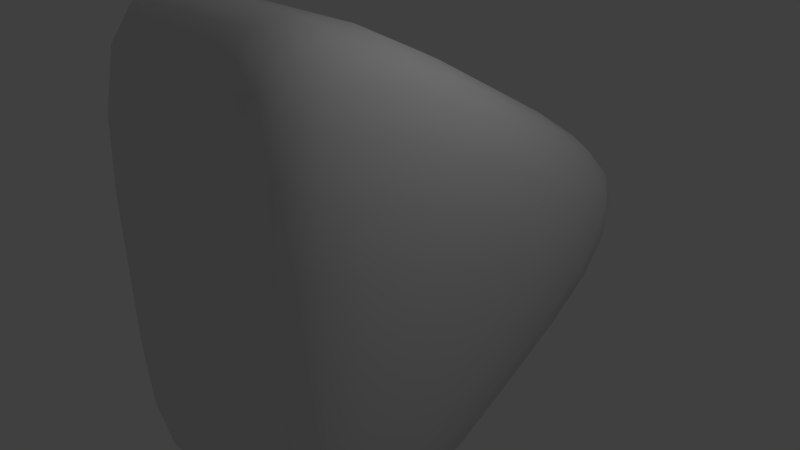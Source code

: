 # Source: level1_planet2.blend  (saved by Blender 2.74.0; exported with 4.5.12 LTS)
import bpy
from mathutils import Matrix  # noqa: F401  (used for matrix-valued properties, if any)

bpy.ops.wm.read_factory_settings(use_empty=True)
scene = bpy.context.scene
scene.name = 'Scene'

# ---- collections
col_collection_1 = bpy.data.collections.new('Collection 1'); scene.collection.children.link(col_collection_1)

# ---- world
world_world = bpy.data.worlds.new('World'); scene.world = world_world
world_world.color = (0.05088, 0.05088, 0.05088)
world_world.use_sun_shadow = False
world_world.sun_shadow_jitter_overblur = 0.0
world_world.cycles.sampling_method = 'MANUAL'
world_world.cycles.sample_map_resolution = 256

# ---- cameras
cam_camera = bpy.data.cameras.new('Camera')
cam_camera.clip_end = 100.0
cam_camera.lens = 35.0
cam_camera.sensor_width = 32.0
cam_camera.sensor_height = 18.0
cam_camera.ortho_scale = 7.314
cam_camera.dof.focus_distance = 0.0
cam_camera.dof.aperture_fstop = 128.0

# ---- lights
light_lamp = bpy.data.lights.new('Lamp', 'POINT')
light_lamp.transmission_factor = 0.0
light_lamp.cutoff_distance = 30.0
light_lamp.energy = 100.0
light_lamp.shadow_buffer_clip_start = 1.001
light_lamp.shadow_soft_size = 0.1
light_lamp.shadow_maximum_resolution = 0.006
light_lamp.use_absolute_resolution = True
light_lamp.cycles.use_multiple_importance_sampling = False

# ---- meshes
me_cylinder = bpy.data.meshes.new('Cylinder')
me_cylinder.from_pydata([(0.2165, 0.6016, -0.5), (0.3248, 0.4375, -0.5), (0.2165, 0.6016, -0.75), (0.1083, 0.7188, -0.5), (0.2165, 0.6016, -0.25), (0.3248, 0.4375, -0.25), (0.3248, 0.4375, -0.75), (0.1083, 0.7188, -0.75), (0.1083, 0.7188, -0.25), (0.2105, 0.5931, 0.4829), (0.2165, 0.6016, 0.25), (0.1049, 0.7066, 0.4783), (0.1924, 0.5677, 0.6814), (0.3176, 0.4314, 0.4844), (0.3248, 0.4375, 0.25), (0.1083, 0.7188, 0.25), (0.09472, 0.6701, 0.6632), (0.296, 0.4131, 0.6875), (0.6189, -0.1143, 0.4829), (0.5324, 0.05933, 0.4844), (0.5878, -0.1172, 0.6814), (0.6644, -0.2625, 0.4783), (0.6292, -0.1133, 0.25), (0.5413, 0.0625, 0.25), (0.5057, 0.0498, 0.6875), (0.6277, -0.253, 0.6632), (0.6766, -0.2656, 0.25), (0.6292, -0.1133, -0.5), (0.6292, -0.1133, -0.25), (0.6766, -0.2656, -0.5), (0.6292, -0.1133, -0.75), (0.5413, 0.0625, -0.5), (0.5413, 0.0625, -0.25), (0.6766, -0.2656, -0.25), (0.6766, -0.2656, -0.75), (0.5413, 0.0625, -0.75), (-0.6292, -0.1133, -0.5), (-0.5413, 0.0625, -0.5), (-0.6292, -0.1133, -0.75), (-0.6766, -0.2656, -0.5), (-0.6292, -0.1133, -0.25), (-0.5413, 0.0625, -0.25), (-0.5413, 0.0625, -0.75), (-0.6766, -0.2656, -0.75), (-0.6766, -0.2656, -0.25), (-0.6189, -0.1143, 0.4829), (-0.6292, -0.1133, 0.25), (-0.6644, -0.2625, 0.4783), (-0.5878, -0.1172, 0.6814), (-0.5324, 0.05933, 0.4844), (-0.5413, 0.0625, 0.25), (-0.6766, -0.2656, 0.25), (-0.6277, -0.253, 0.6632), (-0.5057, 0.0498, 0.6875), (-0.2105, 0.5931, 0.4829), (-0.3176, 0.4314, 0.4844), (-0.1924, 0.5677, 0.6814), (-0.1049, 0.7066, 0.4783), (-0.2165, 0.6016, 0.25), (-0.3248, 0.4375, 0.25), (-0.296, 0.4131, 0.6875), (-0.09472, 0.6701, 0.6632), (-0.1083, 0.7188, 0.25), (-0.2165, 0.6016, -0.5), (-0.2165, 0.6016, -0.25), (-0.1083, 0.7188, -0.5), (-0.2165, 0.6016, -0.75), (-0.3248, 0.4375, -0.5), (-0.3248, 0.4375, -0.25), (-0.1083, 0.7188, -0.25), (-0.1083, 0.7188, -0.75), (-0.3248, 0.4375, -0.75), (0.4127, -0.4883, -0.5), (0.2165, -0.5, -0.5), (0.4127, -0.4883, -0.75), (0.5683, -0.4531, -0.5), (0.4127, -0.4883, -0.25), (0.2165, -0.5, -0.25), (0.2165, -0.5, -0.75), (0.5683, -0.4531, -0.75), (0.5683, -0.4531, -0.25), (0.4084, -0.4788, 0.4829), (0.4127, -0.4883, 0.25), (0.5595, -0.4441, 0.4783), (0.3954, -0.4505, 0.6814), (0.2148, -0.4907, 0.4844), (0.2165, -0.5, 0.25), (0.5683, -0.4531, 0.25), (0.533, -0.4171, 0.6632), (0.2097, -0.4629, 0.6875), (-0.4084, -0.4788, 0.4829), (-0.2148, -0.4907, 0.4844), (-0.3954, -0.4505, 0.6814), (-0.5595, -0.4441, 0.4783), (-0.4127, -0.4883, 0.25), (-0.2165, -0.5, 0.25), (-0.2097, -0.4629, 0.6875), (-0.533, -0.4171, 0.6632), (-0.5683, -0.4531, 0.25), (-0.4127, -0.4883, -0.5), (-0.4127, -0.4883, -0.25), (-0.5683, -0.4531, -0.5), (-0.4127, -0.4883, -0.75), (-0.2165, -0.5, -0.5), (-0.2165, -0.5, -0.25), (-0.5683, -0.4531, -0.25), (-0.5683, -0.4531, -0.75), (-0.2165, -0.5, -0.75), (0.3068, -0.1771, 0.9692), (0.159, -0.1987, 0.9844), (0.3464, -0.2991, 0.9236), (0.4322, -0.1504, 0.9236), (0.2516, -0.03833, 0.9844), (0.1286, -0.07422, 1.0), (0.1827, -0.3145, 0.9375), (0.4721, -0.2726, 0.8819), (0.3637, -0.0009766, 0.9375), (-1.49e-08, 0.3543, 0.9692), (0.09261, 0.2371, 0.9844), (0.08584, 0.4495, 0.9236), (-0.08584, 0.4495, 0.9236), (-0.09261, 0.2371, 0.9844), (-1.49e-08, 0.1484, 1.0), (0.181, 0.3154, 0.9375), (-7.451e-09, 0.5451, 0.8819), (-0.181, 0.3154, 0.9375), (-0.3068, -0.1771, 0.9692), (-0.2516, -0.03833, 0.9844), (-0.4322, -0.1504, 0.9236), (-0.3464, -0.2991, 0.9236), (-0.159, -0.1987, 0.9844), (-0.1286, -0.07422, 1.0), (-0.3637, -0.0009765, 0.9375), (-0.4721, -0.2726, 0.8819), (-0.1827, -0.3145, 0.9375), (0.3248, 0.4375, 0.0), (0.2165, 0.6016, 0.0), (0.1083, 0.7188, 0.0), (0.433, 0.25, 0.25), (0.4252, 0.2455, 0.4844), (0.4017, 0.2319, 0.6875), (0.5413, 0.0625, 0.0), (0.6292, -0.1133, 0.0), (0.6766, -0.2656, 0.0), (0.433, 0.25, -0.25), (0.433, 0.25, -0.5), (0.433, 0.25, -0.75), (-0.5413, 0.0625, 0.0), (-0.6292, -0.1133, 0.0), (-0.6766, -0.2656, 0.0), (-0.433, 0.25, 0.25), (-0.4252, 0.2455, 0.4844), (-0.4017, 0.2319, 0.6875), (-0.3248, 0.4375, 0.0), (-0.2165, 0.6016, 0.0), (-0.1083, 0.7188, 0.0), (-0.433, 0.25, -0.25), (-0.433, 0.25, -0.5), (-0.433, 0.25, -0.75), (0.2165, -0.5, 0.0), (0.4127, -0.4883, 0.0), (0.5683, -0.4531, 0.0), (-3.353e-08, -0.5, 0.25), (-3.073e-08, -0.491, 0.4844), (-2.98e-08, -0.4639, 0.6875), (-0.2165, -0.5, 0.0), (-0.4127, -0.4883, 0.0), (-0.5683, -0.4531, 0.0), (-3.353e-08, -0.5, -0.25), (-2.887e-08, -0.5, -0.5), (-2.608e-08, -0.5, -0.75), (0.0795, 0.0459, 1.0), (0.1804, 0.1041, 0.9844), (0.2766, 0.1597, 0.9375), (-0.0795, 0.0459, 1.0), (-0.1804, 0.1041, 0.9844), (-0.2766, 0.1597, 0.9375), (-1.863e-08, -0.0918, 1.0), (-2.142e-08, -0.2083, 0.9844), (-2.235e-08, -0.3193, 0.9375), (0.1083, 0.7188, -1.0), (0.2165, 0.6016, -1.0), (0.3248, 0.4375, -1.0), (0.5413, 0.0625, -1.0), (0.6292, -0.1133, -1.0), (0.6766, -0.2656, -1.0), (0.5644, -0.2516, 0.7995), (0.5282, -0.1275, 0.8327), (0.4525, 0.03076, 0.8438), (0.2529, 0.3765, 0.8438), (0.1537, 0.5212, 0.8327), (0.06428, 0.6146, 0.7995), (-3.725e-09, 0.7656, -0.75), (-4.657e-09, 0.7656, -0.5), (-3.725e-09, 0.7656, -0.25), (-3.725e-09, 0.7656, 0.25), (-4.191e-09, 0.7513, 0.4753), (-3.725e-09, 0.7083, 0.651), (0.6134, -0.3542, 0.651), (0.6506, -0.3757, 0.4753), (0.6631, -0.3828, 0.25), (0.6631, -0.3828, -0.25), (0.6631, -0.3828, -0.5), (0.6631, -0.3828, -0.75), (0.5683, -0.4531, -1.0), (0.4127, -0.4883, -1.0), (0.2165, -0.5, -1.0), (-0.2165, -0.5, -1.0), (-0.4127, -0.4883, -1.0), (-0.5683, -0.4531, -1.0), (-0.5001, -0.363, 0.7995), (-0.3745, -0.3937, 0.8327), (-0.1996, -0.4072, 0.8438), (0.1996, -0.4072, 0.8438), (0.3745, -0.3937, 0.8327), (0.5001, -0.363, 0.7995), (-0.6134, -0.3542, 0.651), (-0.6506, -0.3757, 0.4753), (-0.6631, -0.3828, 0.25), (-0.6631, -0.3828, -0.25), (-0.6631, -0.3828, -0.5), (-0.6631, -0.3828, -0.75), (-0.6766, -0.2656, -1.0), (-0.6292, -0.1133, -1.0), (-0.5413, 0.0625, -1.0), (-0.3248, 0.4375, -1.0), (-0.2165, 0.6016, -1.0), (-0.1083, 0.7188, -1.0), (-0.06428, 0.6146, 0.7995), (-0.1537, 0.5212, 0.8327), (-0.2529, 0.3765, 0.8438), (-0.4525, 0.03076, 0.8438), (-0.5282, -0.1275, 0.8327), (-0.5644, -0.2516, 0.7995), (0.433, 0.25, 0.0), (-0.433, 0.25, 0.0), (-3.353e-08, -0.5, 0.0), (-1.738e-08, 7.175e-09, 1.0), (0.433, 0.25, -1.0), (0.3548, 0.2048, 0.8438), (-4.191e-09, 0.7656, 0.0), (0.6631, -0.3828, 0.0), (-2.98e-08, -0.5, -1.0), (-2.794e-08, -0.4097, 0.8438), (-0.6631, -0.3828, 0.0), (-0.433, 0.25, -1.0), (-0.3548, 0.2048, 0.8438), (-4.657e-09, 0.7656, -1.0), (-5.519e-09, 0.6516, 0.7546), (0.6631, -0.3828, -1.0), (0.5643, -0.3258, 0.7546), (-0.6631, -0.3828, -1.0), (-0.5643, -0.3258, 0.7546)], [], [(0, 4, 5, 1), (1, 5, 144, 145), (4, 136, 135, 5), (5, 135, 234, 144), (0, 1, 6, 2), (2, 6, 182, 181), (1, 145, 146, 6), (6, 146, 238, 182), (0, 2, 7, 3), (3, 7, 192, 193), (2, 181, 180, 7), (7, 180, 247, 192), (0, 3, 8, 4), (4, 8, 137, 136), (3, 193, 194, 8), (8, 194, 240, 137), (9, 13, 14, 10), (10, 14, 135, 136), (13, 139, 138, 14), (14, 138, 234, 135), (9, 10, 15, 11), (11, 15, 195, 196), (10, 136, 137, 15), (15, 137, 240, 195), (9, 11, 16, 12), (12, 16, 191, 190), (11, 196, 197, 16), (16, 197, 248, 191), (9, 12, 17, 13), (13, 17, 140, 139), (12, 190, 189, 17), (17, 189, 239, 140), (18, 22, 23, 19), (19, 23, 138, 139), (22, 142, 141, 23), (23, 141, 234, 138), (18, 19, 24, 20), (20, 24, 188, 187), (19, 139, 140, 24), (24, 140, 239, 188), (18, 20, 25, 21), (21, 25, 198, 199), (20, 187, 186, 25), (25, 186, 250, 198), (18, 21, 26, 22), (22, 26, 143, 142), (21, 199, 200, 26), (26, 200, 241, 143), (27, 31, 32, 28), (28, 32, 141, 142), (31, 145, 144, 32), (32, 144, 234, 141), (27, 28, 33, 29), (29, 33, 201, 202), (28, 142, 143, 33), (33, 143, 241, 201), (27, 29, 34, 30), (30, 34, 185, 184), (29, 202, 203, 34), (34, 203, 249, 185), (27, 30, 35, 31), (31, 35, 146, 145), (30, 184, 183, 35), (35, 183, 238, 146), (36, 40, 41, 37), (37, 41, 156, 157), (40, 148, 147, 41), (41, 147, 235, 156), (36, 37, 42, 38), (38, 42, 224, 223), (37, 157, 158, 42), (42, 158, 245, 224), (36, 38, 43, 39), (39, 43, 221, 220), (38, 223, 222, 43), (43, 222, 251, 221), (36, 39, 44, 40), (40, 44, 149, 148), (39, 220, 219, 44), (44, 219, 244, 149), (45, 49, 50, 46), (46, 50, 147, 148), (49, 151, 150, 50), (50, 150, 235, 147), (45, 46, 51, 47), (47, 51, 218, 217), (46, 148, 149, 51), (51, 149, 244, 218), (45, 47, 52, 48), (48, 52, 233, 232), (47, 217, 216, 52), (52, 216, 252, 233), (45, 48, 53, 49), (49, 53, 152, 151), (48, 232, 231, 53), (53, 231, 246, 152), (54, 58, 59, 55), (55, 59, 150, 151), (58, 154, 153, 59), (59, 153, 235, 150), (54, 55, 60, 56), (56, 60, 230, 229), (55, 151, 152, 60), (60, 152, 246, 230), (54, 56, 61, 57), (57, 61, 197, 196), (56, 229, 228, 61), (61, 228, 248, 197), (54, 57, 62, 58), (58, 62, 155, 154), (57, 196, 195, 62), (62, 195, 240, 155), (63, 67, 68, 64), (64, 68, 153, 154), (67, 157, 156, 68), (68, 156, 235, 153), (63, 64, 69, 65), (65, 69, 194, 193), (64, 154, 155, 69), (69, 155, 240, 194), (63, 65, 70, 66), (66, 70, 227, 226), (65, 193, 192, 70), (70, 192, 247, 227), (63, 66, 71, 67), (67, 71, 158, 157), (66, 226, 225, 71), (71, 225, 245, 158), (72, 76, 77, 73), (73, 77, 168, 169), (76, 160, 159, 77), (77, 159, 236, 168), (72, 73, 78, 74), (74, 78, 206, 205), (73, 169, 170, 78), (78, 170, 242, 206), (72, 74, 79, 75), (75, 79, 203, 202), (74, 205, 204, 79), (79, 204, 249, 203), (72, 75, 80, 76), (76, 80, 161, 160), (75, 202, 201, 80), (80, 201, 241, 161), (81, 85, 86, 82), (82, 86, 159, 160), (85, 163, 162, 86), (86, 162, 236, 159), (81, 82, 87, 83), (83, 87, 200, 199), (82, 160, 161, 87), (87, 161, 241, 200), (81, 83, 88, 84), (84, 88, 215, 214), (83, 199, 198, 88), (88, 198, 250, 215), (81, 84, 89, 85), (85, 89, 164, 163), (84, 214, 213, 89), (89, 213, 243, 164), (90, 94, 95, 91), (91, 95, 162, 163), (94, 166, 165, 95), (95, 165, 236, 162), (90, 91, 96, 92), (92, 96, 212, 211), (91, 163, 164, 96), (96, 164, 243, 212), (90, 92, 97, 93), (93, 97, 216, 217), (92, 211, 210, 97), (97, 210, 252, 216), (90, 93, 98, 94), (94, 98, 167, 166), (93, 217, 218, 98), (98, 218, 244, 167), (99, 103, 104, 100), (100, 104, 165, 166), (103, 169, 168, 104), (104, 168, 236, 165), (99, 100, 105, 101), (101, 105, 219, 220), (100, 166, 167, 105), (105, 167, 244, 219), (99, 101, 106, 102), (102, 106, 209, 208), (101, 220, 221, 106), (106, 221, 251, 209), (99, 102, 107, 103), (103, 107, 170, 169), (102, 208, 207, 107), (107, 207, 242, 170), (108, 112, 113, 109), (109, 113, 177, 178), (112, 172, 171, 113), (113, 171, 237, 177), (108, 109, 114, 110), (110, 114, 213, 214), (109, 178, 179, 114), (114, 179, 243, 213), (108, 110, 115, 111), (111, 115, 186, 187), (110, 214, 215, 115), (115, 215, 250, 186), (108, 111, 116, 112), (112, 116, 173, 172), (111, 187, 188, 116), (116, 188, 239, 173), (117, 121, 122, 118), (118, 122, 171, 172), (121, 175, 174, 122), (122, 174, 237, 171), (117, 118, 123, 119), (119, 123, 189, 190), (118, 172, 173, 123), (123, 173, 239, 189), (117, 119, 124, 120), (120, 124, 228, 229), (119, 190, 191, 124), (124, 191, 248, 228), (117, 120, 125, 121), (121, 125, 176, 175), (120, 229, 230, 125), (125, 230, 246, 176), (126, 130, 131, 127), (127, 131, 174, 175), (130, 178, 177, 131), (131, 177, 237, 174), (126, 127, 132, 128), (128, 132, 231, 232), (127, 175, 176, 132), (132, 176, 246, 231), (126, 128, 133, 129), (129, 133, 210, 211), (128, 232, 233, 133), (133, 233, 252, 210), (126, 129, 134, 130), (130, 134, 179, 178), (129, 211, 212, 134), (134, 212, 243, 179)])
me_cylinder.polygons.foreach_set('use_smooth', [True] * 240)
me_cylinder.use_remesh_preserve_volume = False
me_cylinder.use_remesh_preserve_attributes = False
me_cylinder.use_mirror_vertex_groups = False
me_cylinder.update()

# ---- objects
ob_cylinder = bpy.data.objects.new('Cylinder', me_cylinder)
ob_lamp = bpy.data.objects.new('Lamp', light_lamp)
ob_camera = bpy.data.objects.new('Camera', cam_camera)

# ---- transforms, parenting, visibility, modifiers, constraints
ob_cylinder.location = (0.0, 0.0, 0.0)
ob_cylinder.rotation_euler = (-0.0, 1.571, 0.0)
ob_cylinder.scale = (5.0, 5.0, 1.75)
ob_cylinder.lineart.crease_threshold = 0.0
ob_lamp.location = (4.076, 1.005, 5.904)
ob_lamp.rotation_euler = (0.6503, 0.05522, 1.866)
ob_lamp.lock_rotations_4d = False
ob_lamp.empty_display_type = 'ARROWS'
ob_lamp.color = (0.0, 0.0, 0.0, 0.0)
ob_lamp.lineart.crease_threshold = 0.0
ob_camera.location = (7.481, -6.508, 5.344)
ob_camera.rotation_euler = (1.109, 0.01082, 0.8149)
ob_camera.lock_rotations_4d = False
ob_camera.empty_display_type = 'ARROWS'
ob_camera.color = (0.0, 0.0, 0.0, 0.0)
ob_camera.display_type = 'WIRE'
ob_camera.lineart.crease_threshold = 0.0

# ---- collection membership
col_collection_1.objects.link(ob_cylinder)
col_collection_1.objects.link(ob_lamp)
col_collection_1.objects.link(ob_camera)

# ---- scene / render settings (as saved in the file)
scene.camera = ob_camera
scene.frame_start = 1; scene.frame_end = 250; scene.frame_set(1)
scene.render.engine = 'BLENDER_EEVEE_NEXT'
scene.render.resolution_percentage = 50
scene.render.dither_intensity = 0.0
scene.cycles.use_denoising = False
scene.cycles.samples = 10
scene.cycles.sampling_pattern = 'TABULATED_SOBOL'
scene.cycles.light_sampling_threshold = 0.0
scene.cycles.use_adaptive_sampling = False
scene.cycles.use_light_tree = False
scene.cycles.blur_glossy = 0.0
scene.cycles.pixel_filter_type = 'GAUSSIAN'
scene.cycles.sample_clamp_indirect = 0.0
scene.view_settings.view_transform = 'Standard'
bpy.context.view_layer.update()
